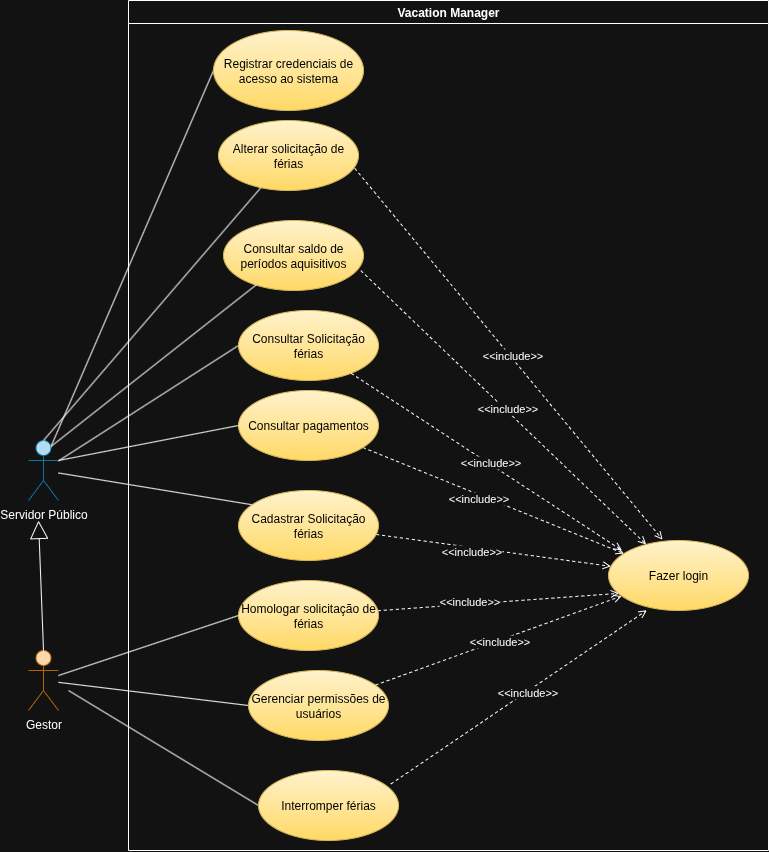

The diagram above was exported from draw.io. Its source (the exported page's mxGraphModel, read from the mxfile embedded in the PNG):
<mxGraphModel dx="993" dy="1866" grid="1" gridSize="10" guides="1" tooltips="1" connect="1" arrows="1" fold="1" page="1" pageScale="1" pageWidth="850" pageHeight="1100" math="0" shadow="0">
  <root>
    <mxCell id="0" />
    <mxCell id="1" parent="0" />
    <mxCell id="2cCaB1-_pf9lD1rZNyyv-1" value="&lt;font style=&quot;color: rgb(0, 0, 0);&quot;&gt;Homologar solicitação de férias&lt;/font&gt;" style="ellipse;whiteSpace=wrap;html=1;fillColor=#fff2cc;gradientColor=#ffd966;strokeColor=#d6b656;" parent="1" vertex="1">
      <mxGeometry x="250" y="-210" width="140" height="70" as="geometry" />
    </mxCell>
    <mxCell id="2cCaB1-_pf9lD1rZNyyv-3" style="rounded=0;orthogonalLoop=1;jettySize=auto;html=1;entryX=0;entryY=0.5;entryDx=0;entryDy=0;endArrow=none;endFill=0;" parent="1" source="2cCaB1-_pf9lD1rZNyyv-2" target="2cCaB1-_pf9lD1rZNyyv-1" edge="1">
      <mxGeometry relative="1" as="geometry" />
    </mxCell>
    <mxCell id="2cCaB1-_pf9lD1rZNyyv-17" style="rounded=0;orthogonalLoop=1;jettySize=auto;html=1;entryX=0;entryY=0.5;entryDx=0;entryDy=0;endArrow=none;endFill=0;" parent="1" source="2cCaB1-_pf9lD1rZNyyv-2" target="2cCaB1-_pf9lD1rZNyyv-14" edge="1">
      <mxGeometry relative="1" as="geometry" />
    </mxCell>
    <mxCell id="2cCaB1-_pf9lD1rZNyyv-2" value="Gestor" style="shape=umlActor;verticalLabelPosition=bottom;verticalAlign=top;html=1;fillColor=#fad7ac;strokeColor=#b46504;" parent="1" vertex="1">
      <mxGeometry x="40" y="-140" width="30" height="60" as="geometry" />
    </mxCell>
    <mxCell id="2cCaB1-_pf9lD1rZNyyv-15" style="rounded=0;orthogonalLoop=1;jettySize=auto;html=1;entryX=1;entryY=0.5;entryDx=0;entryDy=0;endArrow=none;endFill=0;" parent="1" source="2cCaB1-_pf9lD1rZNyyv-8" target="2cCaB1-_pf9lD1rZNyyv-13" edge="1">
      <mxGeometry relative="1" as="geometry" />
    </mxCell>
    <mxCell id="gmPcN6F9Vk00PpImT0ws-4" style="rounded=0;orthogonalLoop=1;jettySize=auto;html=1;entryX=0;entryY=0.5;entryDx=0;entryDy=0;endArrow=none;endFill=0;" parent="1" source="2cCaB1-_pf9lD1rZNyyv-8" target="gmPcN6F9Vk00PpImT0ws-3" edge="1">
      <mxGeometry relative="1" as="geometry" />
    </mxCell>
    <mxCell id="rQCYaAH804ffUBj0Ul1N-6" style="rounded=0;orthogonalLoop=1;jettySize=auto;html=1;exitX=0.75;exitY=0.1;exitDx=0;exitDy=0;exitPerimeter=0;entryX=0;entryY=0.5;entryDx=0;entryDy=0;endArrow=none;endFill=0;" parent="1" source="2cCaB1-_pf9lD1rZNyyv-8" target="rQCYaAH804ffUBj0Ul1N-5" edge="1">
      <mxGeometry relative="1" as="geometry" />
    </mxCell>
    <mxCell id="2cCaB1-_pf9lD1rZNyyv-8" value="Servidor Público" style="shape=umlActor;verticalLabelPosition=bottom;verticalAlign=top;html=1;fillColor=#b1ddf0;strokeColor=#10739e;" parent="1" vertex="1">
      <mxGeometry x="40" y="-350" width="30" height="60" as="geometry" />
    </mxCell>
    <mxCell id="gmPcN6F9Vk00PpImT0ws-8" style="rounded=0;orthogonalLoop=1;jettySize=auto;html=1;dashed=1;endArrow=open;endFill=0;" parent="1" source="2cCaB1-_pf9lD1rZNyyv-13" target="gmPcN6F9Vk00PpImT0ws-5" edge="1">
      <mxGeometry relative="1" as="geometry" />
    </mxCell>
    <mxCell id="2cCaB1-_pf9lD1rZNyyv-13" value="&lt;font style=&quot;color: rgb(0, 0, 0);&quot;&gt;Cadastrar Solicitação férias&lt;/font&gt;" style="ellipse;whiteSpace=wrap;html=1;fillColor=#fff2cc;strokeColor=#d6b656;gradientColor=#ffd966;" parent="1" vertex="1">
      <mxGeometry x="250" y="-300" width="140" height="70" as="geometry" />
    </mxCell>
    <mxCell id="gmPcN6F9Vk00PpImT0ws-11" style="rounded=0;orthogonalLoop=1;jettySize=auto;html=1;endArrow=open;endFill=0;dashed=1;" parent="1" source="2cCaB1-_pf9lD1rZNyyv-14" target="gmPcN6F9Vk00PpImT0ws-5" edge="1">
      <mxGeometry relative="1" as="geometry" />
    </mxCell>
    <mxCell id="2cCaB1-_pf9lD1rZNyyv-14" value="&lt;font style=&quot;color: rgb(0, 0, 0);&quot;&gt;Gerenciar permissões de usuários&lt;/font&gt;" style="ellipse;whiteSpace=wrap;html=1;fillColor=#fff2cc;gradientColor=#ffd966;strokeColor=#d6b656;" parent="1" vertex="1">
      <mxGeometry x="260" y="-120" width="140" height="70" as="geometry" />
    </mxCell>
    <mxCell id="gmPcN6F9Vk00PpImT0ws-7" style="rounded=0;orthogonalLoop=1;jettySize=auto;html=1;endArrow=open;endFill=0;dashed=1;" parent="1" source="HcB_IxlPQuei-6pZoT31-3" target="gmPcN6F9Vk00PpImT0ws-5" edge="1">
      <mxGeometry relative="1" as="geometry" />
    </mxCell>
    <mxCell id="HcB_IxlPQuei-6pZoT31-3" value="&lt;font style=&quot;color: rgb(0, 0, 0);&quot;&gt;Consultar pagamentos&lt;/font&gt;" style="ellipse;whiteSpace=wrap;html=1;fillColor=#fff2cc;strokeColor=#d6b656;gradientColor=#ffd966;" parent="1" vertex="1">
      <mxGeometry x="250" y="-400" width="140" height="70" as="geometry" />
    </mxCell>
    <mxCell id="HcB_IxlPQuei-6pZoT31-4" style="rounded=0;orthogonalLoop=1;jettySize=auto;html=1;exitX=0;exitY=0.5;exitDx=0;exitDy=0;entryX=1;entryY=0.3333333333333333;entryDx=0;entryDy=0;entryPerimeter=0;endArrow=none;endFill=0;" parent="1" source="HcB_IxlPQuei-6pZoT31-3" target="2cCaB1-_pf9lD1rZNyyv-8" edge="1">
      <mxGeometry relative="1" as="geometry" />
    </mxCell>
    <mxCell id="gmPcN6F9Vk00PpImT0ws-3" value="&lt;span style=&quot;color: rgb(0, 0, 0);&quot;&gt;Consultar Solicitação férias&lt;/span&gt;" style="ellipse;whiteSpace=wrap;html=1;fillColor=#fff2cc;strokeColor=#d6b656;gradientColor=#ffd966;" parent="1" vertex="1">
      <mxGeometry x="250" y="-480" width="140" height="70" as="geometry" />
    </mxCell>
    <mxCell id="gmPcN6F9Vk00PpImT0ws-5" value="&lt;font style=&quot;color: rgb(0, 0, 0);&quot;&gt;Fazer login&lt;/font&gt;" style="ellipse;whiteSpace=wrap;html=1;fillColor=#fff2cc;gradientColor=#ffd966;strokeColor=#d6b656;" parent="1" vertex="1">
      <mxGeometry x="620" y="-250" width="140" height="70" as="geometry" />
    </mxCell>
    <mxCell id="gmPcN6F9Vk00PpImT0ws-6" style="rounded=0;orthogonalLoop=1;jettySize=auto;html=1;entryX=0.096;entryY=0.141;entryDx=0;entryDy=0;entryPerimeter=0;endArrow=open;endFill=0;dashed=1;" parent="1" source="gmPcN6F9Vk00PpImT0ws-3" target="gmPcN6F9Vk00PpImT0ws-5" edge="1">
      <mxGeometry relative="1" as="geometry" />
    </mxCell>
    <mxCell id="gmPcN6F9Vk00PpImT0ws-9" value="&amp;lt;&amp;lt;include&amp;gt;&amp;gt;" style="edgeLabel;html=1;align=center;verticalAlign=middle;resizable=0;points=[];" parent="gmPcN6F9Vk00PpImT0ws-6" vertex="1" connectable="0">
      <mxGeometry x="0.0147" y="2" relative="1" as="geometry">
        <mxPoint as="offset" />
      </mxGeometry>
    </mxCell>
    <mxCell id="gmPcN6F9Vk00PpImT0ws-10" style="rounded=0;orthogonalLoop=1;jettySize=auto;html=1;entryX=0.074;entryY=0.755;entryDx=0;entryDy=0;entryPerimeter=0;dashed=1;endArrow=open;endFill=0;" parent="1" source="2cCaB1-_pf9lD1rZNyyv-1" target="gmPcN6F9Vk00PpImT0ws-5" edge="1">
      <mxGeometry relative="1" as="geometry" />
    </mxCell>
    <mxCell id="_A8PzPRXm2f94qbygoMD-1" value="&amp;lt;&amp;lt;include&amp;gt;&amp;gt;" style="edgeLabel;html=1;align=center;verticalAlign=middle;resizable=0;points=[];" parent="1" vertex="1" connectable="0">
      <mxGeometry x="520" y="-310" as="geometry">
        <mxPoint x="-31" y="17" as="offset" />
      </mxGeometry>
    </mxCell>
    <mxCell id="_A8PzPRXm2f94qbygoMD-2" value="&amp;lt;&amp;lt;include&amp;gt;&amp;gt;" style="edgeLabel;html=1;align=center;verticalAlign=middle;resizable=0;points=[];" parent="1" vertex="1" connectable="0">
      <mxGeometry x="560" y="-290" as="geometry">
        <mxPoint x="-78" y="50" as="offset" />
      </mxGeometry>
    </mxCell>
    <mxCell id="_A8PzPRXm2f94qbygoMD-3" value="&amp;lt;&amp;lt;include&amp;gt;&amp;gt;" style="edgeLabel;html=1;align=center;verticalAlign=middle;resizable=0;points=[];" parent="1" vertex="1" connectable="0">
      <mxGeometry x="480" y="-190" as="geometry" />
    </mxCell>
    <mxCell id="_A8PzPRXm2f94qbygoMD-4" value="&amp;lt;&amp;lt;include&amp;gt;&amp;gt;" style="edgeLabel;html=1;align=center;verticalAlign=middle;resizable=0;points=[];" parent="1" vertex="1" connectable="0">
      <mxGeometry x="510" y="-150" as="geometry" />
    </mxCell>
    <mxCell id="rQCYaAH804ffUBj0Ul1N-5" value="&lt;font style=&quot;color: rgb(0, 0, 0);&quot;&gt;Registrar credenciais de acesso ao sistema&lt;/font&gt;" style="ellipse;whiteSpace=wrap;html=1;fillColor=#fff2cc;strokeColor=#d6b656;gradientColor=#ffd966;fontColor=#000000;" parent="1" vertex="1">
      <mxGeometry x="225" y="-760" width="150" height="80" as="geometry" />
    </mxCell>
    <mxCell id="nfz67RvbhK1BjdIXvF0_-2" value="" style="endArrow=block;endSize=16;endFill=0;html=1;rounded=0;exitX=0.5;exitY=0;exitDx=0;exitDy=0;exitPerimeter=0;" edge="1" parent="1" source="2cCaB1-_pf9lD1rZNyyv-2">
      <mxGeometry width="160" relative="1" as="geometry">
        <mxPoint x="40" y="-200" as="sourcePoint" />
        <mxPoint x="50" y="-270" as="targetPoint" />
      </mxGeometry>
    </mxCell>
    <mxCell id="nfz67RvbhK1BjdIXvF0_-5" style="rounded=0;orthogonalLoop=1;jettySize=auto;html=1;exitX=0;exitY=0.5;exitDx=0;exitDy=0;endArrow=none;endFill=0;" edge="1" parent="1" source="nfz67RvbhK1BjdIXvF0_-3">
      <mxGeometry relative="1" as="geometry">
        <mxPoint x="80" y="-100.00000000000023" as="targetPoint" />
      </mxGeometry>
    </mxCell>
    <mxCell id="nfz67RvbhK1BjdIXvF0_-3" value="Interromper férias" style="ellipse;whiteSpace=wrap;html=1;fillColor=#fff2cc;strokeColor=#d6b656;gradientColor=#ffd966;fontColor=#000000;" vertex="1" parent="1">
      <mxGeometry x="270" y="-20" width="140" height="70" as="geometry" />
    </mxCell>
    <mxCell id="nfz67RvbhK1BjdIXvF0_-6" style="rounded=0;orthogonalLoop=1;jettySize=auto;html=1;endArrow=open;endFill=0;dashed=1;exitX=0.946;exitY=0.192;exitDx=0;exitDy=0;exitPerimeter=0;entryX=0.274;entryY=0.996;entryDx=0;entryDy=0;entryPerimeter=0;" edge="1" parent="1" source="nfz67RvbhK1BjdIXvF0_-3" target="gmPcN6F9Vk00PpImT0ws-5">
      <mxGeometry relative="1" as="geometry">
        <mxPoint x="410" y="-10" as="sourcePoint" />
        <mxPoint x="656" y="-100" as="targetPoint" />
      </mxGeometry>
    </mxCell>
    <mxCell id="nfz67RvbhK1BjdIXvF0_-7" value="&amp;lt;&amp;lt;include&amp;gt;&amp;gt;" style="edgeLabel;html=1;align=center;verticalAlign=middle;resizable=0;points=[];" vertex="1" connectable="0" parent="nfz67RvbhK1BjdIXvF0_-6">
      <mxGeometry x="0.0618" relative="1" as="geometry">
        <mxPoint as="offset" />
      </mxGeometry>
    </mxCell>
    <mxCell id="nfz67RvbhK1BjdIXvF0_-8" value="&lt;span style=&quot;color: rgb(0, 0, 0);&quot;&gt;Consultar saldo de períodos aquisitivos&lt;/span&gt;" style="ellipse;whiteSpace=wrap;html=1;fillColor=#fff2cc;strokeColor=#d6b656;gradientColor=#ffd966;" vertex="1" parent="1">
      <mxGeometry x="235" y="-570" width="140" height="70" as="geometry" />
    </mxCell>
    <mxCell id="nfz67RvbhK1BjdIXvF0_-9" style="rounded=0;orthogonalLoop=1;jettySize=auto;html=1;entryX=0.75;entryY=0.1;entryDx=0;entryDy=0;entryPerimeter=0;endArrow=none;endFill=0;" edge="1" parent="1" source="nfz67RvbhK1BjdIXvF0_-8" target="2cCaB1-_pf9lD1rZNyyv-8">
      <mxGeometry relative="1" as="geometry" />
    </mxCell>
    <mxCell id="nfz67RvbhK1BjdIXvF0_-10" style="rounded=0;orthogonalLoop=1;jettySize=auto;html=1;endArrow=open;endFill=0;dashed=1;exitX=0.981;exitY=0.716;exitDx=0;exitDy=0;exitPerimeter=0;" edge="1" parent="1" source="nfz67RvbhK1BjdIXvF0_-8" target="gmPcN6F9Vk00PpImT0ws-5">
      <mxGeometry relative="1" as="geometry">
        <mxPoint x="375" y="-527" as="sourcePoint" />
        <mxPoint x="645" y="-350" as="targetPoint" />
      </mxGeometry>
    </mxCell>
    <mxCell id="nfz67RvbhK1BjdIXvF0_-11" value="&amp;lt;&amp;lt;include&amp;gt;&amp;gt;" style="edgeLabel;html=1;align=center;verticalAlign=middle;resizable=0;points=[];" vertex="1" connectable="0" parent="nfz67RvbhK1BjdIXvF0_-10">
      <mxGeometry x="0.0147" y="2" relative="1" as="geometry">
        <mxPoint as="offset" />
      </mxGeometry>
    </mxCell>
    <mxCell id="nfz67RvbhK1BjdIXvF0_-12" value="&lt;span style=&quot;color: rgb(0, 0, 0);&quot;&gt;Alterar solicitação de férias&lt;/span&gt;" style="ellipse;whiteSpace=wrap;html=1;fillColor=#fff2cc;strokeColor=#d6b656;gradientColor=#ffd966;" vertex="1" parent="1">
      <mxGeometry x="230" y="-670" width="140" height="70" as="geometry" />
    </mxCell>
    <mxCell id="nfz67RvbhK1BjdIXvF0_-13" style="rounded=0;orthogonalLoop=1;jettySize=auto;html=1;entryX=0.5;entryY=0;entryDx=0;entryDy=0;entryPerimeter=0;endArrow=none;endFill=0;" edge="1" parent="1" source="nfz67RvbhK1BjdIXvF0_-12" target="2cCaB1-_pf9lD1rZNyyv-8">
      <mxGeometry relative="1" as="geometry" />
    </mxCell>
    <mxCell id="nfz67RvbhK1BjdIXvF0_-14" style="rounded=0;orthogonalLoop=1;jettySize=auto;html=1;endArrow=open;endFill=0;dashed=1;exitX=0.973;exitY=0.683;exitDx=0;exitDy=0;exitPerimeter=0;entryX=0.386;entryY=-0.012;entryDx=0;entryDy=0;entryPerimeter=0;" edge="1" parent="1" source="nfz67RvbhK1BjdIXvF0_-12" target="gmPcN6F9Vk00PpImT0ws-5">
      <mxGeometry relative="1" as="geometry">
        <mxPoint x="425" y="-584" as="sourcePoint" />
        <mxPoint x="711" y="-310" as="targetPoint" />
      </mxGeometry>
    </mxCell>
    <mxCell id="nfz67RvbhK1BjdIXvF0_-15" value="&amp;lt;&amp;lt;include&amp;gt;&amp;gt;" style="edgeLabel;html=1;align=center;verticalAlign=middle;resizable=0;points=[];" vertex="1" connectable="0" parent="nfz67RvbhK1BjdIXvF0_-14">
      <mxGeometry x="0.0147" y="2" relative="1" as="geometry">
        <mxPoint as="offset" />
      </mxGeometry>
    </mxCell>
    <mxCell id="nfz67RvbhK1BjdIXvF0_-17" value="Vacation Manager" style="swimlane;" vertex="1" parent="1">
      <mxGeometry x="140" y="-790" width="640" height="850" as="geometry" />
    </mxCell>
  </root>
</mxGraphModel>